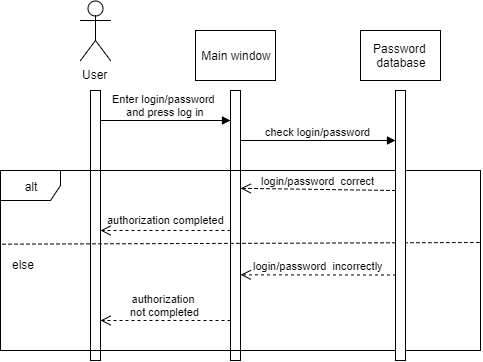

The diagram above was exported from draw.io. Its source (the exported page's mxGraphModel, read from the mxfile embedded in the PNG):
<mxGraphModel dx="1669" dy="508" grid="1" gridSize="10" guides="1" tooltips="1" connect="1" arrows="1" fold="1" page="1" pageScale="1" pageWidth="827" pageHeight="1169" math="0" shadow="0">
  <root>
    <mxCell id="cFeXidQmRiA9V5vP0OaS-0" />
    <mxCell id="cFeXidQmRiA9V5vP0OaS-1" parent="cFeXidQmRiA9V5vP0OaS-0" />
    <mxCell id="cFeXidQmRiA9V5vP0OaS-2" value="User&lt;br&gt;" style="shape=umlActor;verticalLabelPosition=bottom;labelBackgroundColor=#ffffff;verticalAlign=top;html=1;outlineConnect=0;" vertex="1" parent="cFeXidQmRiA9V5vP0OaS-1">
      <mxGeometry x="20" y="30" width="30" height="60" as="geometry" />
    </mxCell>
    <mxCell id="cFeXidQmRiA9V5vP0OaS-3" value="" style="html=1;points=[];perimeter=orthogonalPerimeter;" vertex="1" parent="cFeXidQmRiA9V5vP0OaS-1">
      <mxGeometry x="30" y="120" width="10" height="270" as="geometry" />
    </mxCell>
    <mxCell id="cFeXidQmRiA9V5vP0OaS-4" value="Enter login/password &lt;br&gt;and press log in" style="html=1;verticalAlign=bottom;endArrow=block;" edge="1" parent="cFeXidQmRiA9V5vP0OaS-1">
      <mxGeometry width="80" relative="1" as="geometry">
        <mxPoint x="40" y="150" as="sourcePoint" />
        <mxPoint x="170" y="150" as="targetPoint" />
      </mxGeometry>
    </mxCell>
    <mxCell id="cFeXidQmRiA9V5vP0OaS-5" value="" style="html=1;points=[];perimeter=orthogonalPerimeter;" vertex="1" parent="cFeXidQmRiA9V5vP0OaS-1">
      <mxGeometry x="170" y="120" width="10" height="270" as="geometry" />
    </mxCell>
    <mxCell id="cFeXidQmRiA9V5vP0OaS-6" value="&amp;nbsp;Main window" style="html=1;" vertex="1" parent="cFeXidQmRiA9V5vP0OaS-1">
      <mxGeometry x="135" y="60" width="80" height="50" as="geometry" />
    </mxCell>
    <mxCell id="cFeXidQmRiA9V5vP0OaS-7" value="alt&lt;br&gt;" style="shape=umlFrame;whiteSpace=wrap;html=1;" vertex="1" parent="cFeXidQmRiA9V5vP0OaS-1">
      <mxGeometry x="-60" y="200" width="480" height="180" as="geometry" />
    </mxCell>
    <mxCell id="cFeXidQmRiA9V5vP0OaS-8" value="" style="endArrow=none;dashed=1;html=1;entryX=1.001;entryY=0.4;entryDx=0;entryDy=0;entryPerimeter=0;exitX=0.004;exitY=0.408;exitDx=0;exitDy=0;exitPerimeter=0;" edge="1" parent="cFeXidQmRiA9V5vP0OaS-1" source="cFeXidQmRiA9V5vP0OaS-7" target="cFeXidQmRiA9V5vP0OaS-7">
      <mxGeometry width="50" height="50" relative="1" as="geometry">
        <mxPoint x="-50" y="280" as="sourcePoint" />
        <mxPoint x="560" y="309.79998779296875" as="targetPoint" />
      </mxGeometry>
    </mxCell>
    <mxCell id="cFeXidQmRiA9V5vP0OaS-9" value="else" style="text;html=1;resizable=0;points=[];autosize=1;align=left;verticalAlign=top;spacingTop=-4;" vertex="1" parent="cFeXidQmRiA9V5vP0OaS-1">
      <mxGeometry x="-50" y="285" width="40" height="20" as="geometry" />
    </mxCell>
    <mxCell id="cFeXidQmRiA9V5vP0OaS-10" value="" style="html=1;points=[];perimeter=orthogonalPerimeter;" vertex="1" parent="cFeXidQmRiA9V5vP0OaS-1">
      <mxGeometry x="335" y="120" width="10" height="270" as="geometry" />
    </mxCell>
    <mxCell id="cFeXidQmRiA9V5vP0OaS-11" value="Password&lt;br&gt;&amp;nbsp;database" style="html=1;" vertex="1" parent="cFeXidQmRiA9V5vP0OaS-1">
      <mxGeometry x="300" y="60" width="80" height="50" as="geometry" />
    </mxCell>
    <mxCell id="cFeXidQmRiA9V5vP0OaS-15" value="check login/password" style="html=1;verticalAlign=bottom;endArrow=block;" edge="1" parent="cFeXidQmRiA9V5vP0OaS-1" target="cFeXidQmRiA9V5vP0OaS-10">
      <mxGeometry width="80" relative="1" as="geometry">
        <mxPoint x="180" y="170" as="sourcePoint" />
        <mxPoint x="330" y="170" as="targetPoint" />
      </mxGeometry>
    </mxCell>
    <mxCell id="cFeXidQmRiA9V5vP0OaS-16" value="login/password&amp;nbsp; correct" style="html=1;verticalAlign=bottom;endArrow=open;dashed=1;endSize=8;entryX=0.5;entryY=0.1;entryDx=0;entryDy=0;entryPerimeter=0;" edge="1" parent="cFeXidQmRiA9V5vP0OaS-1" target="cFeXidQmRiA9V5vP0OaS-7">
      <mxGeometry relative="1" as="geometry">
        <mxPoint x="335" y="220" as="sourcePoint" />
        <mxPoint x="195" y="220" as="targetPoint" />
      </mxGeometry>
    </mxCell>
    <mxCell id="cFeXidQmRiA9V5vP0OaS-17" value="" style="html=1;verticalAlign=bottom;endArrow=open;dashed=1;endSize=8;" edge="1" parent="cFeXidQmRiA9V5vP0OaS-1" target="cFeXidQmRiA9V5vP0OaS-3">
      <mxGeometry relative="1" as="geometry">
        <mxPoint x="170" y="260" as="sourcePoint" />
        <mxPoint x="60" y="260.33331298828125" as="targetPoint" />
      </mxGeometry>
    </mxCell>
    <mxCell id="cFeXidQmRiA9V5vP0OaS-18" value="&lt;font style=&quot;font-size: 11px&quot;&gt;authorization completed&lt;/font&gt;" style="text;html=1;resizable=0;points=[];autosize=1;align=left;verticalAlign=top;spacingTop=-4;" vertex="1" parent="cFeXidQmRiA9V5vP0OaS-1">
      <mxGeometry x="45" y="240" width="130" height="20" as="geometry" />
    </mxCell>
    <mxCell id="cFeXidQmRiA9V5vP0OaS-19" value="login/password&amp;nbsp; incorrectly" style="html=1;verticalAlign=bottom;endArrow=open;dashed=1;endSize=8;entryX=0.5;entryY=0.1;entryDx=0;entryDy=0;entryPerimeter=0;" edge="1" parent="cFeXidQmRiA9V5vP0OaS-1">
      <mxGeometry relative="1" as="geometry">
        <mxPoint x="335.5000000000002" y="304.5" as="sourcePoint" />
        <mxPoint x="180.16666666666674" y="304.33333333333337" as="targetPoint" />
      </mxGeometry>
    </mxCell>
    <mxCell id="cFeXidQmRiA9V5vP0OaS-22" value="&lt;span&gt;authorization&amp;nbsp;&lt;/span&gt;&lt;br&gt;&lt;span&gt;not&amp;nbsp;completed&lt;/span&gt;" style="html=1;verticalAlign=bottom;endArrow=open;dashed=1;endSize=8;" edge="1" parent="cFeXidQmRiA9V5vP0OaS-1" target="cFeXidQmRiA9V5vP0OaS-3">
      <mxGeometry relative="1" as="geometry">
        <mxPoint x="170" y="350" as="sourcePoint" />
        <mxPoint x="90" y="350" as="targetPoint" />
      </mxGeometry>
    </mxCell>
  </root>
</mxGraphModel>